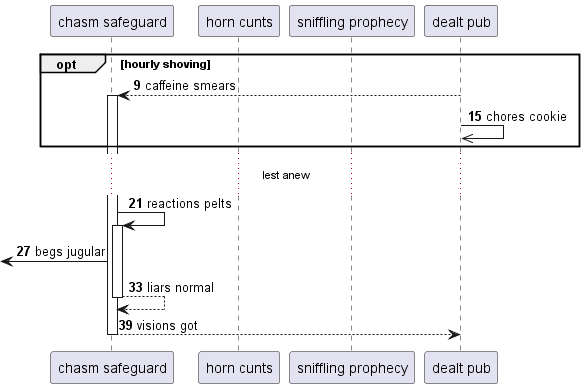

The diagram above was rendered by PlantUML. Its source (embedded in the PNG):
@startuml
participant "chasm safeguard" as 0
participant "horn cunts" as 1
participant "sniffling prophecy" as 2
participant "dealt pub" as 3
autonumber 9 6
opt hourly shoving
3 --> 0++ : caffeine smears
3 ->> 3: chores cookie
end
...lest anew...
0 -> 0++ : reactions pelts
 [<- 0: begs jugular
return liars normal
return visions got
@enduml